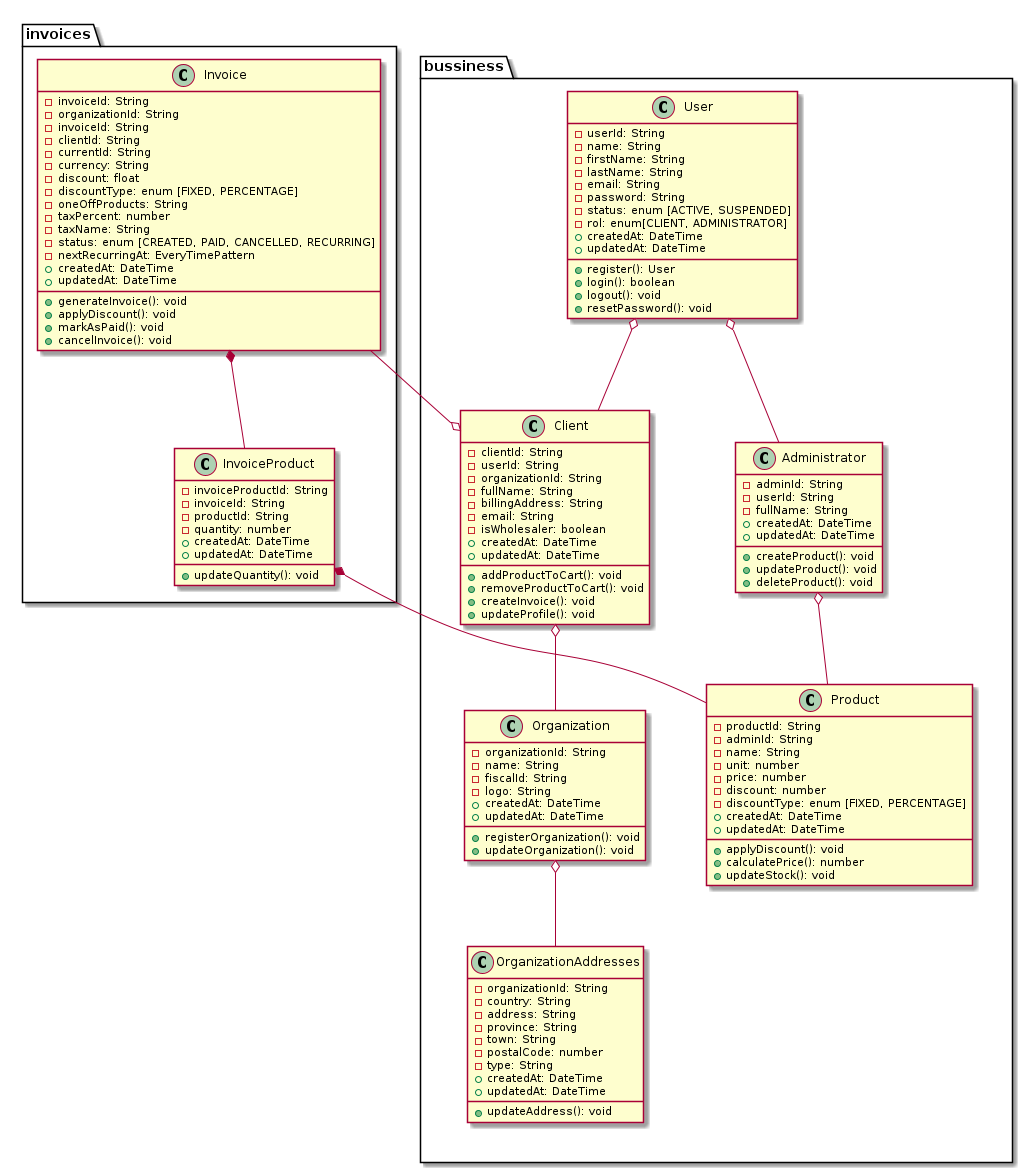

The diagram above was rendered by PlantUML. Its source (embedded in the PNG):
@startuml

top to bottom direction

skinparam entityPadding 20
skinparam entityFontSize 14


package bussiness {
    together {
        class Administrator {
            - adminId: String
            - userId: String
            - fullName: String
            + createdAt: DateTime
            + updatedAt: DateTime
            + createProduct(): void
            + updateProduct(): void
            + deleteProduct(): void
        }

        class Product {
            - productId: String
            - adminId: String
            - name: String
            - unit: number
            - price: number
            - discount: number
            - discountType: enum [FIXED, PERCENTAGE]
            + createdAt: DateTime
            + updatedAt: DateTime
            + applyDiscount(): void
            + calculatePrice(): number
            + updateStock(): void
        }
    }
    
    class User {
        - userId: String
        - name: String
        - firstName: String
        - lastName: String
        - email: String
        - password: String
        - status: enum [ACTIVE, SUSPENDED]
        - rol: enum[CLIENT, ADMINISTRATOR]
        + createdAt: DateTime
        + updatedAt: DateTime
        + register(): User
        + login(): boolean
        + logout(): void
        + resetPassword(): void
    }
    together {
        class OrganizationAddresses {
            - organizationId: String
            - country: String
            - address: String
            - province: String
            - town: String
            - postalCode: number
            - type: String
            + createdAt: DateTime
            + updatedAt: DateTime
            + updateAddress(): void
        }

        class Organization {
            - organizationId: String
            - name: String
            - fiscalId: String
            - logo: String
            + createdAt: DateTime
            + updatedAt: DateTime
            + registerOrganization(): void
            + updateOrganization(): void
        }

        class Client {
            - clientId: String
            - userId: String
            - organizationId: String
            - fullName: String
            - billingAddress: String
            - email: String
            - isWholesaler: boolean
            + createdAt: DateTime
            + updatedAt: DateTime
            + addProductToCart(): void
            + removeProductToCart(): void
            + createInvoice(): void
            + updateProfile(): void
        }
    }
}

package invoices {

    class InvoiceProduct {
        - invoiceProductId: String
        - invoiceId: String
        - productId: String
        - quantity: number
        + createdAt: DateTime
        + updatedAt: DateTime
        + updateQuantity(): void
    }

    class Invoice {
        - invoiceId: String
        - organizationId: String
        - invoiceId: String
        - clientId: String
        - currentId: String
        - currency: String
        - discount: float
        - discountType: enum [FIXED, PERCENTAGE]
        - oneOffProducts: String
        - taxPercent: number
        - taxName: String
        - status: enum [CREATED, PAID, CANCELLED, RECURRING]
        - nextRecurringAt: EveryTimePattern
        + createdAt: DateTime
        + updatedAt: DateTime
        + generateInvoice(): void
        + applyDiscount(): void
        + markAsPaid(): void
        + cancelInvoice(): void
    }
}

User o-- Client
User o-- Administrator
Administrator o-- Product

Client o-- Organization
Client o-l- Invoice

Organization o-- OrganizationAddresses

Invoice *-- InvoiceProduct
InvoiceProduct *-- Product 

@enduml